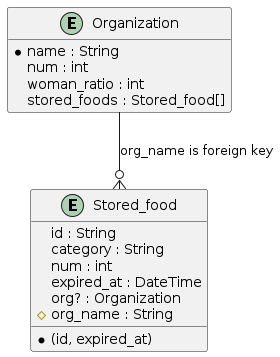

The diagram above was rendered by PlantUML. Its source (embedded in the PNG):
@startuml
hide empty members

entity Organization {
    * name : String
    num : int 
    woman_ratio : int
    stored_foods : Stored_food[]
}

entity Stored_food {
    id : String
    category : String
    num : int
    expired_at : DateTime
    org? : Organization
    # org_name : String
    * (id, expired_at)
}

Organization --o{ Stored_food : org_name is foreign key

@enduml